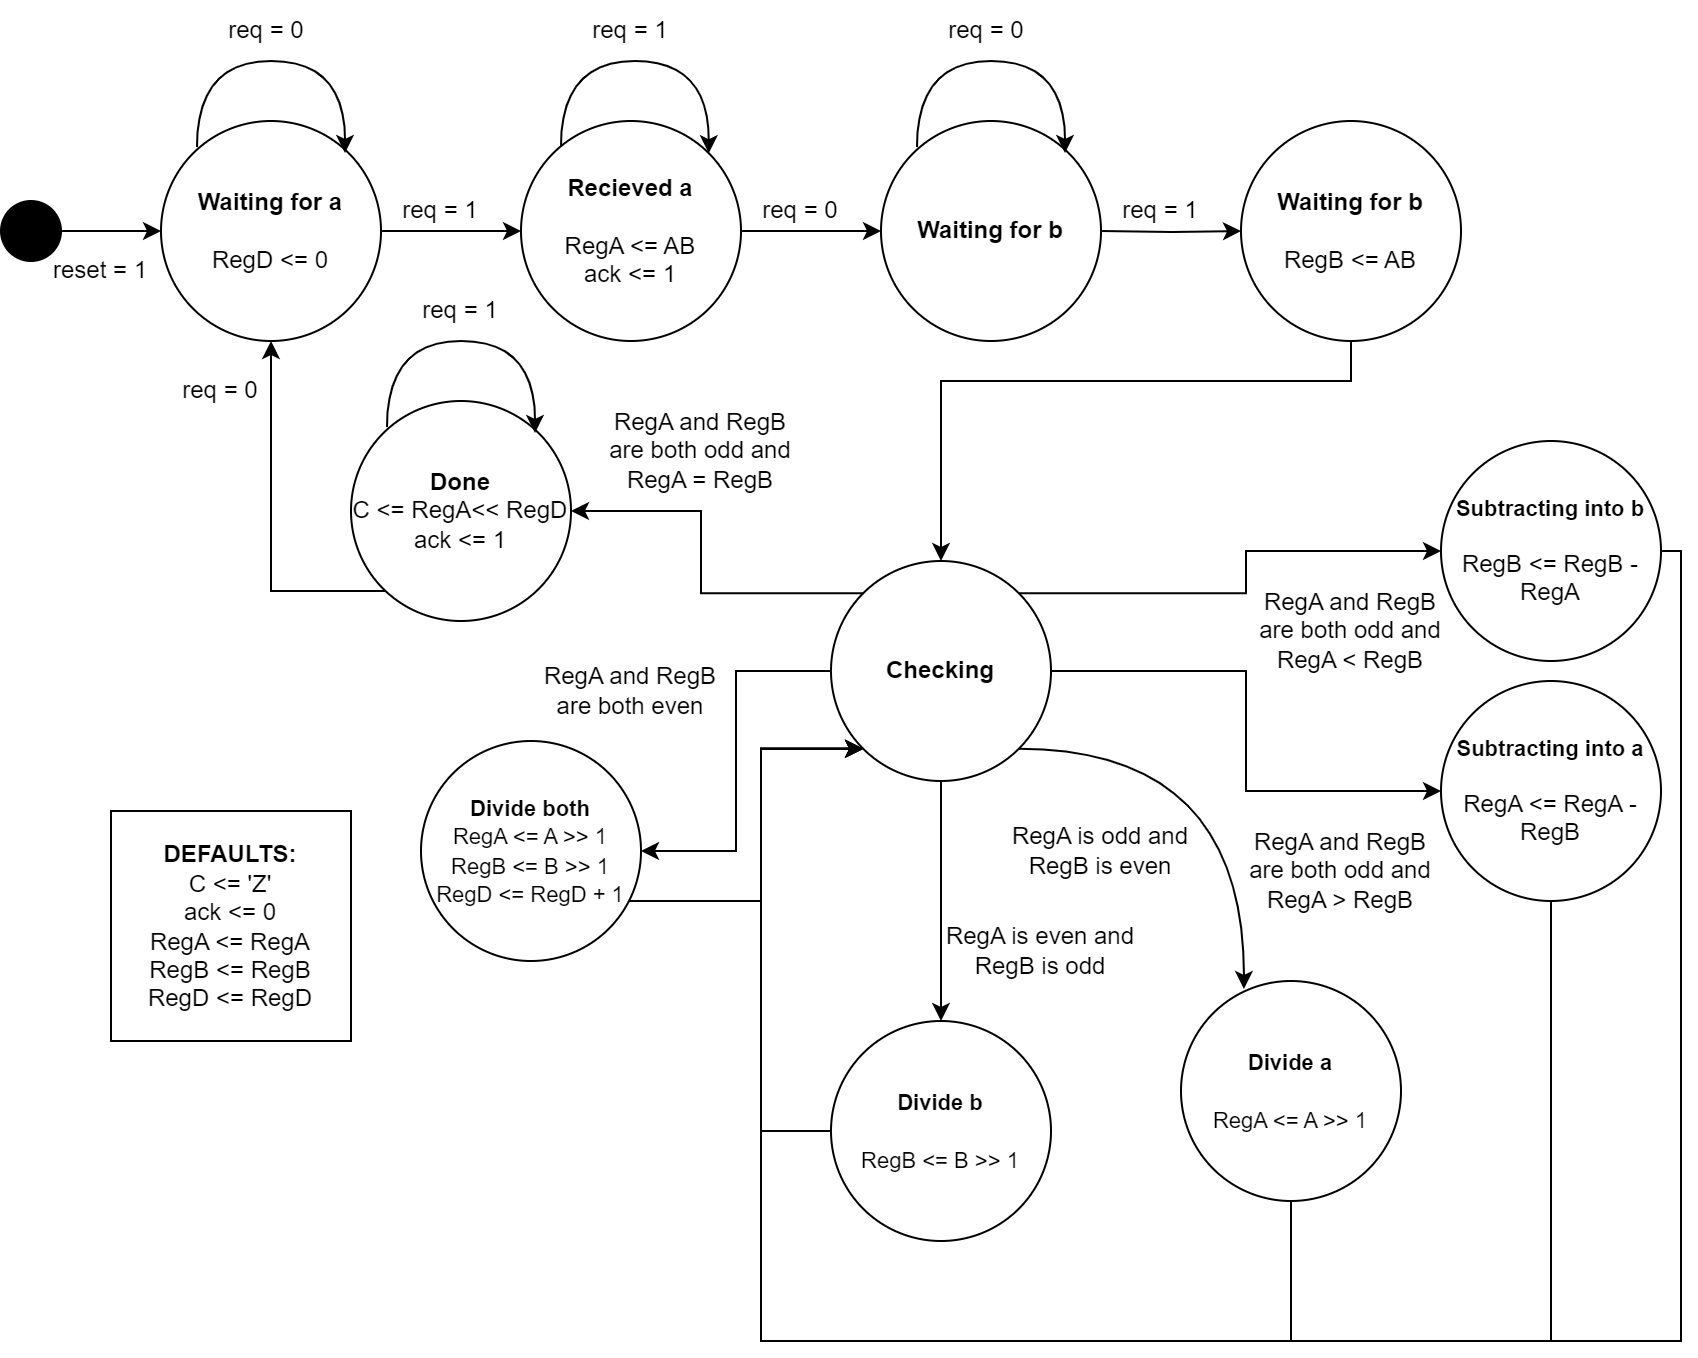

The diagram above was exported from draw.io. Its source (the exported page's mxGraphModel, read from the mxfile embedded in the PNG):
<mxGraphModel dx="1014" dy="757" grid="1" gridSize="10" guides="1" tooltips="1" connect="1" arrows="1" fold="1" page="1" pageScale="1" pageWidth="850" pageHeight="1100" math="0" shadow="0">
  <root>
    <mxCell id="0" />
    <mxCell id="1" parent="0" />
    <mxCell id="LbKtEo0OE_NZm40aGs4L-1" style="edgeStyle=orthogonalEdgeStyle;rounded=0;orthogonalLoop=1;jettySize=auto;html=1;" parent="1" source="LbKtEo0OE_NZm40aGs4L-2" target="LbKtEo0OE_NZm40aGs4L-4" edge="1">
      <mxGeometry relative="1" as="geometry" />
    </mxCell>
    <mxCell id="LbKtEo0OE_NZm40aGs4L-2" value="&lt;b&gt;Waiting for a&lt;/b&gt;&lt;div&gt;&lt;b&gt;&lt;br&gt;&lt;/b&gt;&lt;/div&gt;&lt;div&gt;RegD &amp;lt;= 0&lt;/div&gt;" style="ellipse;whiteSpace=wrap;html=1;aspect=fixed;" parent="1" vertex="1">
      <mxGeometry x="80" y="90" width="110" height="110" as="geometry" />
    </mxCell>
    <mxCell id="LbKtEo0OE_NZm40aGs4L-3" style="edgeStyle=orthogonalEdgeStyle;rounded=0;orthogonalLoop=1;jettySize=auto;html=1;" parent="1" source="LbKtEo0OE_NZm40aGs4L-4" target="LbKtEo0OE_NZm40aGs4L-5" edge="1">
      <mxGeometry relative="1" as="geometry" />
    </mxCell>
    <mxCell id="LbKtEo0OE_NZm40aGs4L-4" value="&lt;b&gt;Recieved a&lt;/b&gt;&lt;div&gt;&lt;br&gt;&lt;/div&gt;&lt;div&gt;RegA &amp;lt;= AB&lt;/div&gt;&lt;div&gt;ack &amp;lt;= 1&lt;/div&gt;" style="ellipse;whiteSpace=wrap;html=1;aspect=fixed;" parent="1" vertex="1">
      <mxGeometry x="260" y="90" width="110" height="110" as="geometry" />
    </mxCell>
    <mxCell id="LbKtEo0OE_NZm40aGs4L-5" value="&lt;b&gt;Waiting for b&lt;/b&gt;" style="ellipse;whiteSpace=wrap;html=1;aspect=fixed;" parent="1" vertex="1">
      <mxGeometry x="440" y="90" width="110" height="110" as="geometry" />
    </mxCell>
    <mxCell id="LbKtEo0OE_NZm40aGs4L-6" value="req = 0" style="text;html=1;align=center;verticalAlign=middle;whiteSpace=wrap;rounded=0;" parent="1" vertex="1">
      <mxGeometry x="370" y="120" width="60" height="30" as="geometry" />
    </mxCell>
    <mxCell id="LbKtEo0OE_NZm40aGs4L-7" value="req = 1" style="text;html=1;align=center;verticalAlign=middle;whiteSpace=wrap;rounded=0;" parent="1" vertex="1">
      <mxGeometry x="190" y="120" width="60" height="30" as="geometry" />
    </mxCell>
    <mxCell id="LbKtEo0OE_NZm40aGs4L-8" style="edgeStyle=orthogonalEdgeStyle;rounded=0;orthogonalLoop=1;jettySize=auto;html=1;entryX=1;entryY=0;entryDx=0;entryDy=0;curved=1;" parent="1" source="LbKtEo0OE_NZm40aGs4L-4" target="LbKtEo0OE_NZm40aGs4L-4" edge="1">
      <mxGeometry relative="1" as="geometry">
        <Array as="points">
          <mxPoint x="280" y="60" />
          <mxPoint x="354" y="60" />
        </Array>
      </mxGeometry>
    </mxCell>
    <mxCell id="LbKtEo0OE_NZm40aGs4L-9" value="req = 1" style="text;html=1;align=center;verticalAlign=middle;whiteSpace=wrap;rounded=0;" parent="1" vertex="1">
      <mxGeometry x="285" y="30" width="60" height="30" as="geometry" />
    </mxCell>
    <mxCell id="LbKtEo0OE_NZm40aGs4L-10" style="edgeStyle=orthogonalEdgeStyle;rounded=0;orthogonalLoop=1;jettySize=auto;html=1;" parent="1" target="LbKtEo0OE_NZm40aGs4L-12" edge="1">
      <mxGeometry relative="1" as="geometry">
        <mxPoint x="550" y="145" as="sourcePoint" />
      </mxGeometry>
    </mxCell>
    <mxCell id="SiNjbRCJBPr_9gONmHwv-22" style="edgeStyle=orthogonalEdgeStyle;rounded=0;orthogonalLoop=1;jettySize=auto;html=1;entryX=0.5;entryY=0;entryDx=0;entryDy=0;" parent="1" source="LbKtEo0OE_NZm40aGs4L-12" target="LbKtEo0OE_NZm40aGs4L-21" edge="1">
      <mxGeometry relative="1" as="geometry">
        <Array as="points">
          <mxPoint x="675" y="220" />
          <mxPoint x="470" y="220" />
        </Array>
      </mxGeometry>
    </mxCell>
    <mxCell id="LbKtEo0OE_NZm40aGs4L-12" value="&lt;b&gt;Waiting for b&lt;/b&gt;&lt;div&gt;&lt;br&gt;&lt;/div&gt;&lt;div&gt;RegB &amp;lt;= AB&lt;/div&gt;" style="ellipse;whiteSpace=wrap;html=1;aspect=fixed;" parent="1" vertex="1">
      <mxGeometry x="620" y="90" width="110" height="110" as="geometry" />
    </mxCell>
    <mxCell id="LbKtEo0OE_NZm40aGs4L-13" value="req = 1" style="text;html=1;align=center;verticalAlign=middle;whiteSpace=wrap;rounded=0;" parent="1" vertex="1">
      <mxGeometry x="550" y="120" width="60" height="30" as="geometry" />
    </mxCell>
    <mxCell id="LbKtEo0OE_NZm40aGs4L-14" style="edgeStyle=orthogonalEdgeStyle;rounded=0;orthogonalLoop=1;jettySize=auto;html=1;entryX=1;entryY=0;entryDx=0;entryDy=0;curved=1;" parent="1" edge="1">
      <mxGeometry relative="1" as="geometry">
        <mxPoint x="98" y="103" as="sourcePoint" />
        <mxPoint x="172" y="106" as="targetPoint" />
        <Array as="points">
          <mxPoint x="98" y="60" />
          <mxPoint x="172" y="60" />
        </Array>
      </mxGeometry>
    </mxCell>
    <mxCell id="LbKtEo0OE_NZm40aGs4L-15" value="req = 0" style="text;html=1;align=center;verticalAlign=middle;whiteSpace=wrap;rounded=0;" parent="1" vertex="1">
      <mxGeometry x="103" y="30" width="60" height="30" as="geometry" />
    </mxCell>
    <mxCell id="LbKtEo0OE_NZm40aGs4L-16" style="edgeStyle=orthogonalEdgeStyle;rounded=0;orthogonalLoop=1;jettySize=auto;html=1;entryX=1;entryY=0;entryDx=0;entryDy=0;curved=1;" parent="1" edge="1">
      <mxGeometry relative="1" as="geometry">
        <mxPoint x="458" y="103" as="sourcePoint" />
        <mxPoint x="532" y="106" as="targetPoint" />
        <Array as="points">
          <mxPoint x="458" y="60" />
          <mxPoint x="532" y="60" />
        </Array>
      </mxGeometry>
    </mxCell>
    <mxCell id="LbKtEo0OE_NZm40aGs4L-17" value="req = 0" style="text;html=1;align=center;verticalAlign=middle;whiteSpace=wrap;rounded=0;" parent="1" vertex="1">
      <mxGeometry x="463" y="30" width="60" height="30" as="geometry" />
    </mxCell>
    <mxCell id="SiNjbRCJBPr_9gONmHwv-18" style="edgeStyle=orthogonalEdgeStyle;rounded=0;orthogonalLoop=1;jettySize=auto;html=1;" parent="1" source="LbKtEo0OE_NZm40aGs4L-21" target="SiNjbRCJBPr_9gONmHwv-4" edge="1">
      <mxGeometry relative="1" as="geometry" />
    </mxCell>
    <mxCell id="SiNjbRCJBPr_9gONmHwv-19" style="edgeStyle=orthogonalEdgeStyle;rounded=0;orthogonalLoop=1;jettySize=auto;html=1;exitX=1;exitY=1;exitDx=0;exitDy=0;entryX=0.286;entryY=0.036;entryDx=0;entryDy=0;curved=1;entryPerimeter=0;" parent="1" source="LbKtEo0OE_NZm40aGs4L-21" target="SiNjbRCJBPr_9gONmHwv-3" edge="1">
      <mxGeometry relative="1" as="geometry" />
    </mxCell>
    <mxCell id="SiNjbRCJBPr_9gONmHwv-20" style="edgeStyle=orthogonalEdgeStyle;rounded=0;orthogonalLoop=1;jettySize=auto;html=1;entryX=0;entryY=0.5;entryDx=0;entryDy=0;" parent="1" source="LbKtEo0OE_NZm40aGs4L-21" target="LbKtEo0OE_NZm40aGs4L-30" edge="1">
      <mxGeometry relative="1" as="geometry" />
    </mxCell>
    <mxCell id="SiNjbRCJBPr_9gONmHwv-21" style="edgeStyle=orthogonalEdgeStyle;rounded=0;orthogonalLoop=1;jettySize=auto;html=1;exitX=1;exitY=0;exitDx=0;exitDy=0;entryX=0;entryY=0.5;entryDx=0;entryDy=0;" parent="1" source="LbKtEo0OE_NZm40aGs4L-21" target="LbKtEo0OE_NZm40aGs4L-32" edge="1">
      <mxGeometry relative="1" as="geometry" />
    </mxCell>
    <mxCell id="SiNjbRCJBPr_9gONmHwv-23" style="edgeStyle=orthogonalEdgeStyle;rounded=0;orthogonalLoop=1;jettySize=auto;html=1;exitX=0;exitY=0;exitDx=0;exitDy=0;entryX=1;entryY=0.5;entryDx=0;entryDy=0;" parent="1" source="LbKtEo0OE_NZm40aGs4L-21" target="LbKtEo0OE_NZm40aGs4L-23" edge="1">
      <mxGeometry relative="1" as="geometry" />
    </mxCell>
    <mxCell id="SiNjbRCJBPr_9gONmHwv-24" style="edgeStyle=orthogonalEdgeStyle;rounded=0;orthogonalLoop=1;jettySize=auto;html=1;" parent="1" source="LbKtEo0OE_NZm40aGs4L-21" target="SiNjbRCJBPr_9gONmHwv-2" edge="1">
      <mxGeometry relative="1" as="geometry" />
    </mxCell>
    <mxCell id="LbKtEo0OE_NZm40aGs4L-21" value="&lt;b&gt;Checking&lt;/b&gt;" style="ellipse;whiteSpace=wrap;html=1;aspect=fixed;" parent="1" vertex="1">
      <mxGeometry x="415" y="310" width="110" height="110" as="geometry" />
    </mxCell>
    <mxCell id="LbKtEo0OE_NZm40aGs4L-22" style="edgeStyle=orthogonalEdgeStyle;rounded=0;orthogonalLoop=1;jettySize=auto;html=1;entryX=0.5;entryY=1;entryDx=0;entryDy=0;" parent="1" source="LbKtEo0OE_NZm40aGs4L-23" target="LbKtEo0OE_NZm40aGs4L-2" edge="1">
      <mxGeometry relative="1" as="geometry">
        <Array as="points">
          <mxPoint x="135" y="325" />
        </Array>
      </mxGeometry>
    </mxCell>
    <mxCell id="LbKtEo0OE_NZm40aGs4L-23" value="&lt;b&gt;Done&lt;/b&gt;&lt;div&gt;C &amp;lt;= RegA&amp;lt;&amp;lt; RegD&lt;/div&gt;&lt;div&gt;ack &amp;lt;= 1&lt;/div&gt;" style="ellipse;whiteSpace=wrap;html=1;aspect=fixed;" parent="1" vertex="1">
      <mxGeometry x="175" y="230" width="110" height="110" as="geometry" />
    </mxCell>
    <mxCell id="LbKtEo0OE_NZm40aGs4L-24" style="edgeStyle=orthogonalEdgeStyle;rounded=0;orthogonalLoop=1;jettySize=auto;html=1;entryX=1;entryY=0;entryDx=0;entryDy=0;curved=1;" parent="1" edge="1">
      <mxGeometry relative="1" as="geometry">
        <mxPoint x="193" y="243" as="sourcePoint" />
        <mxPoint x="267" y="246" as="targetPoint" />
        <Array as="points">
          <mxPoint x="193" y="200" />
          <mxPoint x="267" y="200" />
        </Array>
      </mxGeometry>
    </mxCell>
    <mxCell id="LbKtEo0OE_NZm40aGs4L-25" value="req = 1" style="text;html=1;align=center;verticalAlign=middle;whiteSpace=wrap;rounded=0;" parent="1" vertex="1">
      <mxGeometry x="200" y="170" width="60" height="30" as="geometry" />
    </mxCell>
    <mxCell id="LbKtEo0OE_NZm40aGs4L-26" value="req = 0" style="text;html=1;align=center;verticalAlign=middle;whiteSpace=wrap;rounded=0;" parent="1" vertex="1">
      <mxGeometry x="80" y="210" width="60" height="30" as="geometry" />
    </mxCell>
    <mxCell id="LbKtEo0OE_NZm40aGs4L-27" value="RegA and RegB are both odd and RegA = RegB" style="text;html=1;align=center;verticalAlign=middle;whiteSpace=wrap;rounded=0;" parent="1" vertex="1">
      <mxGeometry x="300" y="240" width="100" height="30" as="geometry" />
    </mxCell>
    <mxCell id="LbKtEo0OE_NZm40aGs4L-28" value="&lt;b&gt;DEFAULTS:&lt;/b&gt;&lt;div&gt;C &amp;lt;= 'Z'&lt;/div&gt;&lt;div&gt;ack &amp;lt;= 0&lt;/div&gt;&lt;div&gt;RegA &amp;lt;= RegA&lt;br&gt;&lt;/div&gt;&lt;div&gt;RegB &amp;lt;= RegB&lt;/div&gt;&lt;div&gt;RegD &amp;lt;= RegD&lt;/div&gt;" style="rounded=0;whiteSpace=wrap;html=1;" parent="1" vertex="1">
      <mxGeometry x="55" y="435" width="120" height="115" as="geometry" />
    </mxCell>
    <mxCell id="SiNjbRCJBPr_9gONmHwv-25" style="edgeStyle=orthogonalEdgeStyle;rounded=0;orthogonalLoop=1;jettySize=auto;html=1;entryX=0;entryY=1;entryDx=0;entryDy=0;" parent="1" source="LbKtEo0OE_NZm40aGs4L-30" target="LbKtEo0OE_NZm40aGs4L-21" edge="1">
      <mxGeometry relative="1" as="geometry">
        <Array as="points">
          <mxPoint x="775" y="700" />
          <mxPoint x="380" y="700" />
          <mxPoint x="380" y="404" />
        </Array>
      </mxGeometry>
    </mxCell>
    <mxCell id="LbKtEo0OE_NZm40aGs4L-30" value="&lt;b style=&quot;font-size: 11px;&quot;&gt;&lt;font style=&quot;font-size: 11px;&quot;&gt;Subtracting into a&lt;/font&gt;&lt;/b&gt;&lt;div style=&quot;font-size: 11px;&quot;&gt;&lt;br&gt;&lt;/div&gt;&lt;div&gt;RegA &amp;lt;= RegA - RegB&lt;/div&gt;" style="ellipse;whiteSpace=wrap;html=1;aspect=fixed;" parent="1" vertex="1">
      <mxGeometry x="720" y="370" width="110" height="110" as="geometry" />
    </mxCell>
    <mxCell id="SiNjbRCJBPr_9gONmHwv-30" style="edgeStyle=orthogonalEdgeStyle;rounded=0;orthogonalLoop=1;jettySize=auto;html=1;entryX=0;entryY=1;entryDx=0;entryDy=0;" parent="1" source="LbKtEo0OE_NZm40aGs4L-32" target="LbKtEo0OE_NZm40aGs4L-21" edge="1">
      <mxGeometry relative="1" as="geometry">
        <Array as="points">
          <mxPoint x="840" y="305" />
          <mxPoint x="840" y="700" />
          <mxPoint x="380" y="700" />
          <mxPoint x="380" y="404" />
        </Array>
      </mxGeometry>
    </mxCell>
    <mxCell id="LbKtEo0OE_NZm40aGs4L-32" value="&lt;b style=&quot;font-size: 11px;&quot;&gt;&lt;font style=&quot;font-size: 11px;&quot;&gt;Subtracting into b&lt;/font&gt;&lt;/b&gt;&lt;div style=&quot;font-size: 11px;&quot;&gt;&lt;br&gt;&lt;/div&gt;&lt;div&gt;RegB &amp;lt;= RegB - RegA&lt;/div&gt;" style="ellipse;whiteSpace=wrap;html=1;aspect=fixed;" parent="1" vertex="1">
      <mxGeometry x="720" y="250" width="110" height="110" as="geometry" />
    </mxCell>
    <mxCell id="LbKtEo0OE_NZm40aGs4L-35" style="edgeStyle=orthogonalEdgeStyle;rounded=0;orthogonalLoop=1;jettySize=auto;html=1;" parent="1" source="LbKtEo0OE_NZm40aGs4L-36" target="LbKtEo0OE_NZm40aGs4L-2" edge="1">
      <mxGeometry relative="1" as="geometry" />
    </mxCell>
    <mxCell id="LbKtEo0OE_NZm40aGs4L-36" value="" style="ellipse;whiteSpace=wrap;html=1;fillColor=#000000;" parent="1" vertex="1">
      <mxGeometry y="130" width="30" height="30" as="geometry" />
    </mxCell>
    <mxCell id="LbKtEo0OE_NZm40aGs4L-37" value="reset = 1" style="text;html=1;align=center;verticalAlign=middle;whiteSpace=wrap;rounded=0;" parent="1" vertex="1">
      <mxGeometry x="20" y="150" width="60" height="30" as="geometry" />
    </mxCell>
    <mxCell id="SiNjbRCJBPr_9gONmHwv-27" style="edgeStyle=orthogonalEdgeStyle;rounded=0;orthogonalLoop=1;jettySize=auto;html=1;entryX=0;entryY=1;entryDx=0;entryDy=0;" parent="1" source="SiNjbRCJBPr_9gONmHwv-2" target="LbKtEo0OE_NZm40aGs4L-21" edge="1">
      <mxGeometry relative="1" as="geometry">
        <Array as="points">
          <mxPoint x="380" y="480" />
          <mxPoint x="380" y="404" />
        </Array>
      </mxGeometry>
    </mxCell>
    <mxCell id="SiNjbRCJBPr_9gONmHwv-2" value="&lt;span style=&quot;font-size: 11px;&quot;&gt;&lt;b&gt;Divide both&lt;/b&gt;&lt;/span&gt;&lt;div&gt;&lt;span style=&quot;font-size: 11px;&quot;&gt;RegA &amp;lt;= A &amp;gt;&amp;gt; 1&lt;/span&gt;&lt;/div&gt;&lt;div&gt;&lt;span style=&quot;font-size: 11px;&quot;&gt;RegB &amp;lt;= B &amp;gt;&amp;gt; 1&lt;/span&gt;&lt;/div&gt;&lt;div&gt;&lt;span style=&quot;font-size: 11px;&quot;&gt;RegD &amp;lt;= RegD + 1&lt;/span&gt;&lt;/div&gt;" style="ellipse;whiteSpace=wrap;html=1;aspect=fixed;" parent="1" vertex="1">
      <mxGeometry x="210" y="400" width="110" height="110" as="geometry" />
    </mxCell>
    <mxCell id="3NRTJCWnhU9Wzu634Zot-1" style="edgeStyle=orthogonalEdgeStyle;rounded=0;orthogonalLoop=1;jettySize=auto;html=1;entryX=0;entryY=1;entryDx=0;entryDy=0;" edge="1" parent="1" source="SiNjbRCJBPr_9gONmHwv-3" target="LbKtEo0OE_NZm40aGs4L-21">
      <mxGeometry relative="1" as="geometry">
        <Array as="points">
          <mxPoint x="645" y="700" />
          <mxPoint x="380" y="700" />
          <mxPoint x="380" y="404" />
        </Array>
      </mxGeometry>
    </mxCell>
    <mxCell id="SiNjbRCJBPr_9gONmHwv-3" value="&lt;span style=&quot;font-size: 11px;&quot;&gt;&lt;b&gt;Divide a&lt;/b&gt;&lt;/span&gt;&lt;div&gt;&lt;span style=&quot;font-size: 11px;&quot;&gt;&lt;b&gt;&lt;br&gt;&lt;/b&gt;&lt;/span&gt;&lt;/div&gt;&lt;div&gt;&lt;span style=&quot;font-size: 11px;&quot;&gt;RegA &amp;lt;= A &amp;gt;&amp;gt; 1&lt;/span&gt;&lt;/div&gt;" style="ellipse;whiteSpace=wrap;html=1;aspect=fixed;" parent="1" vertex="1">
      <mxGeometry x="590" y="520" width="110" height="110" as="geometry" />
    </mxCell>
    <mxCell id="SiNjbRCJBPr_9gONmHwv-28" style="edgeStyle=orthogonalEdgeStyle;rounded=0;orthogonalLoop=1;jettySize=auto;html=1;entryX=0;entryY=1;entryDx=0;entryDy=0;" parent="1" source="SiNjbRCJBPr_9gONmHwv-4" target="LbKtEo0OE_NZm40aGs4L-21" edge="1">
      <mxGeometry relative="1" as="geometry">
        <Array as="points">
          <mxPoint x="380" y="595" />
          <mxPoint x="380" y="404" />
        </Array>
      </mxGeometry>
    </mxCell>
    <mxCell id="SiNjbRCJBPr_9gONmHwv-4" value="&lt;span style=&quot;font-size: 11px;&quot;&gt;&lt;b&gt;Divide b&lt;/b&gt;&lt;/span&gt;&lt;div&gt;&lt;span style=&quot;font-size: 11px;&quot;&gt;&lt;b&gt;&lt;br&gt;&lt;/b&gt;&lt;/span&gt;&lt;/div&gt;&lt;div&gt;&lt;span style=&quot;font-size: 11px;&quot;&gt;RegB &amp;lt;= B &amp;gt;&amp;gt; 1&lt;/span&gt;&lt;/div&gt;" style="ellipse;whiteSpace=wrap;html=1;aspect=fixed;" parent="1" vertex="1">
      <mxGeometry x="415" y="540" width="110" height="110" as="geometry" />
    </mxCell>
    <mxCell id="SiNjbRCJBPr_9gONmHwv-12" value="RegA and RegB are both even" style="text;html=1;align=center;verticalAlign=middle;whiteSpace=wrap;rounded=0;" parent="1" vertex="1">
      <mxGeometry x="265" y="360" width="100" height="30" as="geometry" />
    </mxCell>
    <mxCell id="SiNjbRCJBPr_9gONmHwv-13" value="RegA is even and RegB is odd" style="text;html=1;align=center;verticalAlign=middle;whiteSpace=wrap;rounded=0;" parent="1" vertex="1">
      <mxGeometry x="470" y="490" width="100" height="30" as="geometry" />
    </mxCell>
    <mxCell id="SiNjbRCJBPr_9gONmHwv-14" value="RegA is odd and RegB is even" style="text;html=1;align=center;verticalAlign=middle;whiteSpace=wrap;rounded=0;" parent="1" vertex="1">
      <mxGeometry x="500" y="440" width="100" height="30" as="geometry" />
    </mxCell>
    <mxCell id="SiNjbRCJBPr_9gONmHwv-16" value="RegA and RegB are both odd and RegA &amp;gt; RegB" style="text;html=1;align=center;verticalAlign=middle;whiteSpace=wrap;rounded=0;" parent="1" vertex="1">
      <mxGeometry x="620" y="450" width="100" height="30" as="geometry" />
    </mxCell>
    <mxCell id="SiNjbRCJBPr_9gONmHwv-17" value="RegA and RegB are both odd and RegA &amp;lt; RegB" style="text;html=1;align=center;verticalAlign=middle;whiteSpace=wrap;rounded=0;" parent="1" vertex="1">
      <mxGeometry x="625" y="330" width="100" height="30" as="geometry" />
    </mxCell>
  </root>
</mxGraphModel>